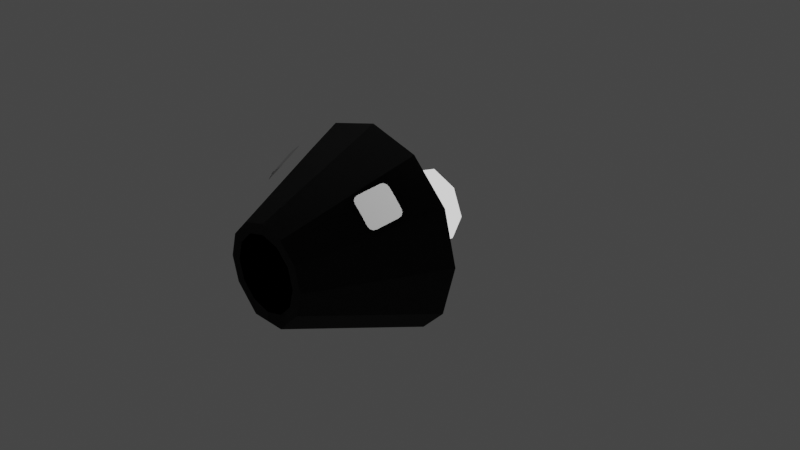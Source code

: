 # Source: command-25-iva-1.blend  (saved by Blender 3.1.7; exported with 4.5.12 LTS)
import bpy
from mathutils import Matrix  # noqa: F401  (used for matrix-valued properties, if any)

bpy.ops.wm.read_factory_settings(use_empty=True)
scene = bpy.context.scene
scene.name = 'Scene'

# ---- collections
col_collection = bpy.data.collections.new('Collection'); scene.collection.children.link(col_collection)

# ---- images (referenced by path relative to the original .blend; pixels are not part of the script)
import os
ASSET_DIR = os.environ.get("B2B_ASSET_DIR", "")  # directory of the original .blend (textures are referenced by path, not embedded)
HERE = os.path.dirname(os.path.abspath(__file__))  # packed textures are extracted next to this script under _unpacked/

def load_image(name, relpath, width, height, colorspace="sRGB"):
    """Load a texture the original file referenced (path relative to the .blend, or extracted next to this script)."""
    p = next((c for c in (os.path.join(HERE, relpath), os.path.join(ASSET_DIR, relpath)) if relpath and os.path.exists(c)), "")
    if p:
        img = bpy.data.images.load(p, check_existing=True)
        img.name = name
    else:  # same state as the original file: an image datablock whose file is absent (Cycles renders it pink)
        img = bpy.data.images.new(name, width, height)
        img.source = "FILE"
        img.filepath = "//" + (relpath or name)
    img.colorspace_settings.name = colorspace
    return img
img_command_25_iva_1 = load_image('command-25-iva-1', 'command-25-iva-1.dds', 1024, 1024, 'sRGB')
img_command_25_iva_1_n = load_image('command-25-iva-1-n', 'command-25-iva-1-n.dds', 1024, 1024, 'sRGB')

# ---- materials (node trees are filled in below, after node groups)
mat_command_25_iva_1 = bpy.data.materials.new('command-25-iva-1')
mat_command_25_iva_1.use_transparent_shadow = False
mat_material_001 = bpy.data.materials.new('Material.001')
mat_material_001.use_transparent_shadow = False
mat_ivadepth = bpy.data.materials.new('IVADepth')
mat_ivadepth.use_transparent_shadow = False

# ---- node groups
ng_color4 = bpy.data.node_groups.new('Color4', 'ShaderNodeTree')
_s = ng_color4.interface.new_socket(name='Color', in_out='OUTPUT', socket_type='NodeSocketColor')
_s = ng_color4.interface.new_socket(name='Alpha', in_out='OUTPUT', socket_type='NodeSocketFloat')
_s = ng_color4.interface.new_socket(name='Color', in_out='INPUT', socket_type='NodeSocketColor')
_s = ng_color4.interface.new_socket(name='Alpha', in_out='INPUT', socket_type='NodeSocketFloat')
_s.min_value = 1.0
_N = ng_color4.nodes; _L = ng_color4.links
n0 = _N.new('NodeGroupInput'); n0.name = 'Group Input'; n0.location = (-403, 18)
n1 = _N.new('NodeGroupOutput'); n1.name = 'Group Output'; n1.location = (154, 24)
_L.new(n0.outputs[1], n1.inputs[1])
_L.new(n0.outputs[0], n1.inputs[0])
n1.is_active_output = True
ng_maincolor = bpy.data.node_groups.new('MainColor', 'ShaderNodeTree')
_s = ng_maincolor.interface.new_socket(name='Color', in_out='OUTPUT', socket_type='NodeSocketColor')
_s = ng_maincolor.interface.new_socket(name='Alpha', in_out='OUTPUT', socket_type='NodeSocketFloat')
_s = ng_maincolor.interface.new_socket(name='VColor', in_out='INPUT', socket_type='NodeSocketColor')
_s = ng_maincolor.interface.new_socket(name='VAlpha', in_out='INPUT', socket_type='NodeSocketFloat')
_s.min_value = 1e+04
_s = ng_maincolor.interface.new_socket(name='CColor', in_out='INPUT', socket_type='NodeSocketColor')
_s = ng_maincolor.interface.new_socket(name='CAlpha', in_out='INPUT', socket_type='NodeSocketFloat')
_s.min_value = 1.0
_s = ng_maincolor.interface.new_socket(name='TColor', in_out='INPUT', socket_type='NodeSocketColor')
_s = ng_maincolor.interface.new_socket(name='TAlpha', in_out='INPUT', socket_type='NodeSocketFloat')
_s.min_value = 1.0
_N = ng_maincolor.nodes; _L = ng_maincolor.links
n0 = _N.new('NodeGroupInput'); n0.name = 'Group Input'; n0.location = (-284, 35)
n1 = _N.new('NodeGroupOutput'); n1.name = 'Group Output'; n1.location = (332, -19)
n2 = _N.new('ShaderNodeMix'); n2.name = 'VC*CC*TC'; n2.location = (127, -33)
n2.label = 'VC*CC*TC'
n2.hide = True
n2.data_type = 'RGBA'
n2.blend_type = 'MULTIPLY'
n2.inputs[0].default_value = 1.0
n3 = _N.new('ShaderNodeMix'); n3.name = 'VC*CC'; n3.location = (-44, 33)
n3.label = 'VC*CC'
n3.hide = True
n3.data_type = 'RGBA'
n3.blend_type = 'MULTIPLY'
n3.inputs[0].default_value = 1.0
n4 = _N.new('ShaderNodeMath'); n4.name = 'VA*CA'; n4.location = (-59, -19)
n4.label = 'VA*CA'
n4.hide = True
n4.operation = 'MULTIPLY'
n4.inputs[2].default_value = 0.0
n5 = _N.new('ShaderNodeMath'); n5.name = 'VA*CA*TA'; n5.location = (130, -79)
n5.label = 'VA*CA*TA'
n5.hide = True
n5.operation = 'MULTIPLY'
n5.inputs[2].default_value = 0.0
_L.new(n0.outputs[2], n3.inputs[7])
_L.new(n0.outputs[4], n2.inputs[7])
_L.new(n2.outputs[2], n1.inputs[0])
_L.new(n3.outputs[2], n2.inputs[6])
_L.new(n0.outputs[0], n3.inputs[6])
_L.new(n0.outputs[1], n4.inputs[0])
_L.new(n0.outputs[3], n4.inputs[1])
_L.new(n4.outputs[0], n5.inputs[0])
_L.new(n0.outputs[5], n5.inputs[1])
_L.new(n5.outputs[0], n1.inputs[1])
n1.is_active_output = True
ng_standardshader = bpy.data.node_groups.new('StandardShader', 'ShaderNodeTree')
_s = ng_standardshader.interface.new_socket(name='BSDF', in_out='OUTPUT', socket_type='NodeSocketShader')
_s = ng_standardshader.interface.new_socket(name='BaseColor', in_out='INPUT', socket_type='NodeSocketColor')
_s = ng_standardshader.interface.new_socket(name='Shininess', in_out='INPUT', socket_type='NodeSocketFloat')
_s.min_value = 1e+04
_s = ng_standardshader.interface.new_socket(name='Gloss', in_out='INPUT', socket_type='NodeSocketFloat')
_s.min_value = 1e+04
_s = ng_standardshader.interface.new_socket(name='Emission', in_out='INPUT', socket_type='NodeSocketColor')
_s = ng_standardshader.interface.new_socket(name='Emission Strength', in_out='INPUT', socket_type='NodeSocketFloat')
_s.min_value = 1e+06
_s = ng_standardshader.interface.new_socket(name='Alpha', in_out='INPUT', socket_type='NodeSocketFloat')
_s.min_value = 1.0
_s = ng_standardshader.interface.new_socket(name='NormalColor', in_out='INPUT', socket_type='NodeSocketColor')
_N = ng_standardshader.nodes; _L = ng_standardshader.links
n0 = _N.new('NodeGroupOutput'); n0.name = 'Group Output'; n0.location = (555, 248)
n1 = _N.new('NodeGroupInput'); n1.name = 'Group Input'; n1.location = (-444, 74)
n2 = _N.new('ShaderNodeNormalMap'); n2.name = 'Normal Map'; n2.location = (-96, -256)
n2.hide = True
n3 = _N.new('ShaderNodeMath'); n3.name = 'Roughness'; n3.location = (-4, -2)
n3.label = 'Roughness'
n3.hide = True
n3.operation = 'SQRT'
n3.inputs[2].default_value = 0.0
n4 = _N.new('ShaderNodeMath'); n4.name = 'SpecularConv'; n4.location = (-120, 39)
n4.label = 'SpecularConv'
n4.hide = True
n4.operation = 'SQRT'
n4.inputs[2].default_value = 0.0
n5 = _N.new('ShaderNodeMath'); n5.name = 'Gloss2Rough'; n5.location = (-176, -1)
n5.label = 'Gloss2Rough'
n5.hide = True
n5.operation = 'SUBTRACT'
n5.inputs[0].default_value = 1.0
n5.inputs[2].default_value = 0.0
n6 = _N.new('ShaderNodeBsdfPrincipled'); n6.name = 'Principled BSDF'; n6.location = (226, 256)
n6.distribution = 'GGX'
n6.subsurface_method = 'BURLEY'
n6.inputs[3].default_value = 1.45
_L.new(n6.outputs[0], n0.inputs[0])
_L.new(n4.outputs[0], n6.inputs[13])
_L.new(n1.outputs[3], n6.inputs[27])
_L.new(n3.outputs[0], n6.inputs[2])
_L.new(n1.outputs[0], n6.inputs[0])
_L.new(n1.outputs[1], n4.inputs[0])
_L.new(n1.outputs[6], n2.inputs[1])
_L.new(n5.outputs[0], n3.inputs[0])
_L.new(n1.outputs[2], n5.inputs[1])
_L.new(n2.outputs[0], n6.inputs[5])
_L.new(n1.outputs[5], n6.inputs[4])
_L.new(n1.outputs[4], n6.inputs[28])
n0.is_active_output = True
ng_dxtnormal = bpy.data.node_groups.new('dxtNormal', 'ShaderNodeTree')
_s = ng_dxtnormal.interface.new_socket(name='Color', in_out='OUTPUT', socket_type='NodeSocketColor')
_s = ng_dxtnormal.interface.new_socket(name='RGB', in_out='INPUT', socket_type='NodeSocketColor')
_s = ng_dxtnormal.interface.new_socket(name='Alpha', in_out='INPUT', socket_type='NodeSocketFloat')
_s.min_value = 1e+04
_N = ng_dxtnormal.nodes; _L = ng_dxtnormal.links
n0 = _N.new('NodeReroute'); n0.name = 'Reroute'; n0.location = (396, 44)
n0.width = 100
n0.socket_idname = 'NodeSocketFloat'
n1 = _N.new('NodeReroute'); n1.name = 'Reroute.002'; n1.location = (378, 56)
n1.width = 100
n1.socket_idname = 'NodeSocketFloat'
n2 = _N.new('NodeReroute'); n2.name = 'Reroute.001'; n2.location = (376, 13)
n2.width = 100
n2.socket_idname = 'NodeSocketFloat'
n3 = _N.new('NodeGroupInput'); n3.name = 'dxtNormalInput'; n3.location = (36, 79)
n3.label = 'dxtNormalInput'
n4 = _N.new('NodeGroupOutput'); n4.name = 'dxtNormalOutput'; n4.location = (1779, 73)
n4.label = 'dxtNormalOutput'
n5 = _N.new('ShaderNodeSeparateColor'); n5.name = 'dxtNormal.separateRGB'; n5.location = (215, 54)
n5.label = 'separateRGB'
n5.width = 125
n5.hide = True
n6 = _N.new('ShaderNodeVectorMath'); n6.name = 'mul2'; n6.location = (611, 34)
n6.label = '*2'
n6.hide = True
n6.operation = 'SCALE'
n6.inputs[3].default_value = 2.0
n7 = _N.new('ShaderNodeCombineXYZ'); n7.name = 'Combine XYZ'; n7.location = (446, 34)
n7.hide = True
n8 = _N.new('ShaderNodeVectorMath'); n8.name = 'xy_dot_xy'; n8.location = (941, 34)
n8.label = 'xy . xy'
n8.hide = True
n8.operation = 'DOT_PRODUCT'
n9 = _N.new('ShaderNodeMath'); n9.name = 'subXY'; n9.location = (1106, 34)
n9.label = 'Z^2'
n9.hide = True
n9.operation = 'SUBTRACT'
n9.use_clamp = True
n9.inputs[0].default_value = 1.0
n9.inputs[2].default_value = 0.0
n10 = _N.new('ShaderNodeMath'); n10.name = 'sqrtZ2'; n10.location = (1271, 34)
n10.label = 'Z = sqrt(1-X^2-Y^2)'
n10.hide = True
n10.operation = 'SQRT'
n10.inputs[2].default_value = 0.0
n11 = _N.new('ShaderNodeCombineColor'); n11.name = 'Combine RGB'; n11.location = (1593, 53)
n11.hide = True
n12 = _N.new('ShaderNodeMath'); n12.name = 'zToBlue'; n12.location = (1436, 34)
n12.label = 'Z to Blue'
n12.hide = True
n12.operation = 'MULTIPLY_ADD'
n13 = _N.new('ShaderNodeVectorMath'); n13.name = 'sub1'; n13.location = (776, 34)
n13.label = '-1'
n13.hide = True
n13.operation = 'SUBTRACT'
n13.inputs[1].default_value = (1.0, 1.0, 0.0)
_L.new(n3.outputs[0], n5.inputs[0])
_L.new(n5.outputs[1], n0.inputs[0])
_L.new(n3.outputs[1], n2.inputs[0])
_L.new(n2.outputs[0], n1.inputs[0])
_L.new(n1.outputs[0], n11.inputs[0])
_L.new(n11.outputs[0], n4.inputs[0])
_L.new(n7.outputs[0], n6.inputs[0])
_L.new(n6.outputs[0], n13.inputs[0])
_L.new(n9.outputs[0], n10.inputs[0])
_L.new(n10.outputs[0], n12.inputs[0])
_L.new(n12.outputs[0], n11.inputs[2])
_L.new(n0.outputs[0], n7.inputs[1])
_L.new(n2.outputs[0], n7.inputs[0])
_L.new(n0.outputs[0], n11.inputs[1])
_L.new(n13.outputs[0], n8.inputs[0])
_L.new(n13.outputs[0], n8.inputs[1])
_L.new(n8.outputs[1], n9.inputs[1])
n4.is_active_output = True

# ---- material node trees
mat_command_25_iva_1.use_nodes = True; mat_command_25_iva_1.node_tree.nodes.clear()
_N = mat_command_25_iva_1.node_tree.nodes; _L = mat_command_25_iva_1.node_tree.links
n0 = _N.new('ShaderNodeVertexColor'); n0.name = 'Vertex Color'; n0.location = (-88, -138)
n0.hide = True
n1 = _N.new('ShaderNodeTexImage'); n1.name = '_MainTex'; n1.location = (-200, -238)
n1.label = '_MainTex'
n1.hide = True
n1.image = img_command_25_iva_1
n2 = _N.new('ShaderNodeTexImage'); n2.name = '_BumpMap'; n2.location = (-188, -311)
n2.label = '_BumpMap'
n2.hide = True
n2.image = img_command_25_iva_1_n
n3 = _N.new('ShaderNodeUVMap'); n3.name = 'UV Map'; n3.location = (-398, -256)
n4 = _N.new('ShaderNodeOutputMaterial'); n4.name = 'Material Output'; n4.location = (730, -26)
n5 = _N.new('ShaderNodeGroup'); n5.name = '_Color'; n5.location = (-87, -190)
n5.label = '_Color'
n5.hide = True
n5.node_tree = ng_color4
n5.inputs[0].default_value = (1.0, 1.0, 1.0, 1.0)
n5.inputs[1].default_value = 1.0
n6 = _N.new('ShaderNodeGroup'); n6.name = 'MainColor'; n6.location = (104, -41)
n6.node_tree = ng_maincolor
n7 = _N.new('ShaderNodeGroup'); n7.name = 'StandardShader'; n7.location = (489, -47)
n7.node_tree = ng_standardshader
n7.inputs[3].default_value = (0.0, 0.0, 0.0, 1.0)
n7.inputs[4].default_value = 1.0
n8 = _N.new('ShaderNodeValue'); n8.name = '_Shininess'; n8.location = (289, -30)
n8.label = '_Shininess'
n8.hide = True
n8.outputs[0].default_value = 0.3
n9 = _N.new('ShaderNodeGroup'); n9.name = 'dxtNormal'; n9.location = (104, -318)
n9.hide = True
n9.node_tree = ng_dxtnormal
n10 = _N.new('ShaderNodeValue'); n10.name = '_Opacity'; n10.location = (277, -211)
n10.label = '_Opacity'
n10.hide = True
n10.outputs[0].default_value = 1.0
_L.new(n2.outputs[0], n9.inputs[0])
_L.new(n2.outputs[1], n9.inputs[1])
_L.new(n5.outputs[0], n6.inputs[2])
_L.new(n5.outputs[1], n6.inputs[3])
_L.new(n6.outputs[0], n7.inputs[0])
_L.new(n6.outputs[1], n7.inputs[2])
_L.new(n3.outputs[0], n1.inputs[0])
_L.new(n1.outputs[0], n6.inputs[4])
_L.new(n1.outputs[1], n6.inputs[5])
_L.new(n7.outputs[0], n4.inputs[0])
_L.new(n3.outputs[0], n2.inputs[0])
_L.new(n0.outputs[0], n6.inputs[0])
_L.new(n0.outputs[1], n6.inputs[1])
_L.new(n8.outputs[0], n7.inputs[1])
_L.new(n9.outputs[0], n7.inputs[6])
_L.new(n10.outputs[0], n7.inputs[5])
n4.is_active_output = True
mat_material_001.use_nodes = True; mat_material_001.node_tree.nodes.clear()
_N = mat_material_001.node_tree.nodes; _L = mat_material_001.node_tree.links
n0 = _N.new('ShaderNodeOutputMaterial'); n0.name = 'Material Output'; n0.location = (300, 300)
n1 = _N.new('ShaderNodeMixShader'); n1.name = 'Mix Shader'; n1.location = (19, 220)
n2 = _N.new('ShaderNodeLightPath'); n2.name = 'Light Path'; n2.location = (-232, 180)
n2.hide = True
n3 = _N.new('ShaderNodeEmission'); n3.name = 'Emission'; n3.location = (-210, 127)
n3.hide = True
n4 = _N.new('ShaderNodeGroup'); n4.name = '_Color'; n4.location = (-420, 126)
n4.label = '_Color'
n4.hide = True
n4.node_tree = ng_color4
n4.inputs[0].default_value = (1.0, 1.0, 1.0, 1.0)
n4.inputs[1].default_value = 1.0
_L.new(n1.outputs[0], n0.inputs[0])
_L.new(n2.outputs[0], n1.inputs[0])
_L.new(n3.outputs[0], n1.inputs[2])
_L.new(n4.outputs[0], n3.inputs[0])
_L.new(n4.outputs[1], n3.inputs[1])
n0.is_active_output = True

# ---- world
world_world = bpy.data.worlds.new('World'); scene.world = world_world
world_world.use_nodes = True; world_world.node_tree.nodes.clear()
_N = world_world.node_tree.nodes; _L = world_world.node_tree.links
n0 = _N.new('ShaderNodeOutputWorld'); n0.name = 'World Output'; n0.location = (300, 300)
n1 = _N.new('ShaderNodeBackground'); n1.name = 'Background'; n1.location = (10, 300)
n1.inputs[0].default_value = (0.05088, 0.05088, 0.05088, 1.0)
_L.new(n1.outputs[0], n0.inputs[0])
n0.is_active_output = True
world_world.color = (0.05088, 0.05088, 0.05088)
world_world.use_sun_shadow = False
world_world.sun_shadow_jitter_overblur = 0.0

# ---- cameras
cam_camera = bpy.data.cameras.new('Camera')
cam_camera.clip_end = 100.0
cam_camera.ortho_scale = 7.314

# ---- lights
light_light = bpy.data.lights.new('Light', 'POINT')
light_light.transmission_factor = 0.0
light_light.energy = 1000.0
light_light.shadow_soft_size = 0.1
light_light.shadow_maximum_resolution = 0.006
light_light.use_absolute_resolution = True

# ---- meshes
me_cylinder = bpy.data.meshes.new('Cylinder')
me_cylinder.from_pydata([(-2.404e-08, -0.3355, 0.5292), (-5.863e-09, -1.69, 0.4019), (0.2646, -0.3355, 0.4583), (0.201, -1.69, 0.3481), (0.4583, -0.3355, 0.2646), (0.3481, -1.69, 0.201), (0.5292, -0.3355, 1.73e-08), (0.4019, -1.69, -9.629e-08), (0.4583, -0.3355, -0.2646), (0.3481, -1.69, -0.201), (0.2646, -0.3355, -0.4583), (0.201, -1.69, -0.3481), (-4.909e-08, -0.3355, -0.5292), (-4.897e-08, -1.69, -0.4019), (-0.2646, -0.3355, -0.4583), (-0.201, -1.69, -0.3481), (-0.4583, -0.3355, -0.2646), (-0.3481, -1.69, -0.201), (-0.5292, -0.3355, 1.325e-07), (-0.4019, -1.69, -5.226e-08), (-0.4583, -0.3355, 0.2646), (-0.3481, -1.69, 0.201), (-0.2646, -0.3355, 0.4583), (-0.201, -1.69, 0.3481), (3.243e-09, -0.3355, 1.119), (0.5594, -0.3355, 0.9688), (0.9688, -0.3355, 0.5594), (1.119, -0.3355, -8.844e-10), (0.9688, -0.3355, -0.5594), (0.4045, -0.3355, -0.5065), (-9.456e-08, -0.3355, -0.5065), (-0.4045, -0.3355, -0.5065), (-0.9688, -0.3355, -0.5594), (-1.119, -0.3355, 1.325e-07), (-0.9688, -0.3355, 0.5594), (-0.5594, -0.3355, 0.9688), (-2.902e-08, -0.1229, 0.4216), (0.2108, -0.1229, 0.3651), (0.3651, -0.1229, 0.2108), (0.4216, -0.1229, 1.398e-08), (0.3651, -0.1229, -0.2108), (0.2108, -0.1229, -0.3651), (-3.913e-08, -0.1229, -0.4216), (-0.2108, -0.1229, -0.3651), (-0.3651, -0.1229, -0.2108), (-0.4216, -0.1229, 1.375e-07), (-0.3651, -0.1229, 0.2108), (-0.2108, -0.1229, 0.3651), (-2.404e-08, -0.1229, 0.5292), (0.2646, -0.1229, 0.4583), (0.4583, -0.1229, 0.2646), (0.5292, -0.1229, 1.73e-08), (0.4583, -0.1229, -0.2646), (0.2646, -0.1229, -0.4583), (-4.909e-08, -0.1229, -0.5292), (-0.2646, -0.1229, -0.4583), (-0.4583, -0.1229, -0.2646), (-0.5292, -0.1229, 1.325e-07), (-0.4583, -0.1229, 0.2646), (-0.2646, -0.1229, 0.4583), (0.2563, -1.69, 0.4439), (-9.278e-09, -1.69, 0.5126), (0.4439, -1.69, 0.2563), (0.5126, -1.69, -1.1e-07), (0.4439, -1.69, -0.2563), (0.1937, -1.69, -0.5065), (-5.409e-08, -1.69, -0.5065), (-0.1937, -1.69, -0.5065), (-0.4439, -1.69, -0.2563), (-0.5126, -1.69, -4.884e-08), (-0.4439, -1.69, 0.2563), (-0.2563, -1.69, 0.4439), (-0.7068, -0.3355, -0.8214), (-0.3501, -1.69, -0.3501), (0.7068, -0.3355, -0.8214), (0.3501, -1.69, -0.3501), (-0.6496, -1.197, 0.002726), (-0.2457, -1.278, 0.002726), (-0.2129, -1.197, 0.1251), (-0.2457, -1.197, 0.002726), (-0.2129, -1.278, 0.1251), (-0.1233, -1.197, 0.2147), (-0.1233, -1.278, 0.2147), (-0.0009336, -1.278, 0.2475), (-0.3253, -1.197, 0.5645), (-0.0009336, -1.197, 0.2475), (-0.5627, -1.197, 0.3271), (-0.3253, -1.278, 0.5645), (-0.0009336, -1.197, 0.6514), (0.3234, -1.278, 0.5645), (0.5608, -1.278, 0.3271), (0.1214, -1.197, 0.2147), (0.1214, -1.278, 0.2147), (0.211, -1.278, 0.1251), (0.3234, -1.197, 0.5645), (0.5608, -1.197, 0.3271), (0.211, -1.197, 0.1251), (0.2438, -1.197, 0.002726), (-0.5627, -1.278, 0.3271), (-0.6496, -1.278, 0.002726), (-0.0009336, -1.278, 0.6514), (0.2438, -1.278, 0.002726), (0.6477, -1.197, 0.002726), (0.6477, -1.278, 0.002726)], [], [(24, 25, 60, 61), (25, 26, 62, 60), (26, 27, 63, 62), (27, 28, 64, 63), (74, 29, 65), (29, 30, 66, 65), (30, 31, 67, 66), (72, 32, 68, 73), (32, 33, 69, 68), (33, 34, 70, 69), (34, 35, 71, 70), (35, 24, 61, 71), (8, 52, 53, 10), (2, 25, 24, 0), (4, 26, 25, 2), (6, 27, 26, 4), (8, 28, 27, 6), (10, 29, 74, 28, 8), (12, 30, 29, 10), (14, 31, 30, 12), (16, 32, 72, 31, 14), (18, 33, 32, 16), (20, 34, 33, 18), (22, 35, 34, 20), (0, 24, 35, 22), (22, 59, 48, 0), (2, 49, 50, 4), (16, 56, 57, 18), (10, 53, 54, 12), (4, 50, 51, 6), (18, 57, 58, 20), (12, 54, 55, 14), (6, 51, 52, 8), (20, 58, 59, 22), (0, 48, 49, 2), (14, 55, 56, 16), (36, 37, 49, 48), (37, 38, 50, 49), (38, 39, 51, 50), (39, 40, 52, 51), (40, 41, 53, 52), (41, 42, 54, 53), (42, 43, 55, 54), (43, 44, 56, 55), (44, 45, 57, 56), (45, 46, 58, 57), (46, 47, 59, 58), (47, 36, 48, 59), (3, 1, 61, 60), (5, 3, 60, 62), (7, 5, 62, 63), (9, 7, 63, 64), (11, 9, 64, 75, 65), (13, 11, 65, 66), (15, 13, 66, 67), (17, 15, 67, 73, 68), (19, 17, 68, 69), (21, 19, 69, 70), (23, 21, 70, 71), (1, 23, 71, 61), (72, 73, 67), (28, 74, 75, 64), (75, 74, 65), (31, 72, 67), (99, 98, 76), (86, 76, 98), (79, 78, 77), (80, 77, 78), (78, 81, 80), (82, 80, 81), (81, 85, 82), (83, 82, 85), (76, 86, 79), (78, 79, 86), (86, 84, 78), (81, 78, 84), (84, 88, 81), (85, 81, 88), (98, 87, 86), (84, 86, 87), (87, 100, 84), (88, 84, 100), (100, 89, 88), (94, 88, 89), (89, 90, 94), (95, 94, 90), (90, 103, 95), (102, 95, 103), (85, 91, 83), (92, 83, 91), (91, 96, 92), (93, 92, 96), (96, 97, 93), (101, 93, 97), (88, 94, 85), (91, 85, 94), (94, 95, 91), (96, 91, 95), (95, 102, 96), (97, 96, 102), (77, 80, 98, 99), (80, 82, 87, 98), (83, 100, 87, 82), (83, 92, 89, 100), (90, 89, 92, 93), (103, 90, 93, 101), (79, 77, 99, 76), (103, 101, 97, 102)])
_uv = me_cylinder.uv_layers.new(name='UVMap')
_uv.uv.foreach_set('vector', [1.0, 0.5, 0.9167, 0.5, 0.9167, 1.0, 1.0, 1.0, 0.9167, 0.5, 0.8333, 0.5, 0.8333, 1.0, 0.9167, 1.0, 0.8333, 0.5, 0.75, 0.5, 0.75, 1.0, 0.8333, 1.0, 0.75, 0.5, 0.6667, 0.5, 0.6667, 1.0, 0.75, 1.0, 0.6238, 0.5027, 0.5833, 0.5, 0.5833, 1.0, 0.5833, 0.5, 0.5, 0.5, 0.5, 1.0, 0.5833, 1.0, 0.5, 0.5, 0.4167, 0.5, 0.4167, 1.0, 0.5, 1.0, 0.3762, 0.5027, 0.3333, 0.5, 0.3333, 1.0, 0.375, 1.0, 0.3333, 0.5, 0.25, 0.5, 0.25, 1.0, 0.3333, 1.0, 0.25, 0.5, 0.1667, 0.5, 0.1667, 1.0, 0.25, 1.0, 0.1667, 0.5, 0.08333, 0.5, 0.08333, 1.0, 0.1667, 1.0, 0.08333, 0.5, 7.451e-08, 0.5, 7.451e-08, 1.0, 0.08333, 1.0, 0.8483, 0.1932, 0.8483, 0.1932, 0.8068, 0.1517, 0.8068, 0.1517, 0.8068, 0.3483, 0.87, 0.4578, 0.75, 0.49, 0.75, 0.3635, 0.8483, 0.3068, 0.9578, 0.37, 0.87, 0.4578, 0.8068, 0.3483, 0.8635, 0.25, 0.99, 0.25, 0.9578, 0.37, 0.8483, 0.3068, 0.8483, 0.1932, 0.9578, 0.13, 0.99, 0.25, 0.8635, 0.25, 0.8068, 0.1517, 0.87, 0.04215, 0.909, 0.05189, 0.9578, 0.13, 0.8483, 0.1932, 0.75, 0.1365, 0.75, 0.01, 0.87, 0.04215, 0.8068, 0.1517, 0.6932, 0.1517, 0.63, 0.04215, 0.75, 0.01, 0.75, 0.1365, 0.6517, 0.1932, 0.5422, 0.13, 0.591, 0.05189, 0.63, 0.04215, 0.6932, 0.1517, 0.6365, 0.25, 0.51, 0.25, 0.5422, 0.13, 0.6517, 0.1932, 0.6517, 0.3068, 0.5422, 0.37, 0.51, 0.25, 0.6365, 0.25, 0.6932, 0.3483, 0.63, 0.4578, 0.5422, 0.37, 0.6517, 0.3068, 0.75, 0.3635, 0.75, 0.49, 0.63, 0.4578, 0.6932, 0.3483, 0.6932, 0.3483, 0.6932, 0.3483, 0.75, 0.3635, 0.75, 0.3635, 0.8068, 0.3483, 0.8068, 0.3483, 0.8483, 0.3068, 0.8483, 0.3068, 0.6517, 0.1932, 0.6517, 0.1932, 0.6365, 0.25, 0.6365, 0.25, 0.8068, 0.1517, 0.8068, 0.1517, 0.75, 0.1365, 0.75, 0.1365, 0.8483, 0.3068, 0.8483, 0.3068, 0.8635, 0.25, 0.8635, 0.25, 0.6365, 0.25, 0.6365, 0.25, 0.6517, 0.3068, 0.6517, 0.3068, 0.75, 0.1365, 0.75, 0.1365, 0.6932, 0.1517, 0.6932, 0.1517, 0.8635, 0.25, 0.8635, 0.25, 0.8483, 0.1932, 0.8483, 0.1932, 0.6517, 0.3068, 0.6517, 0.3068, 0.6932, 0.3483, 0.6932, 0.3483, 0.75, 0.3635, 0.75, 0.3635, 0.8068, 0.3483, 0.8068, 0.3483, 0.6932, 0.1517, 0.6932, 0.1517, 0.6517, 0.1932, 0.6517, 0.1932, 0.75, 0.3405, 0.7952, 0.3283, 0.8068, 0.3483, 0.75, 0.3635, 0.7952, 0.3283, 0.8283, 0.2952, 0.8483, 0.3068, 0.8068, 0.3483, 0.8283, 0.2952, 0.8405, 0.25, 0.8635, 0.25, 0.8483, 0.3068, 0.8405, 0.25, 0.8283, 0.2048, 0.8483, 0.1932, 0.8635, 0.25, 0.8283, 0.2048, 0.7952, 0.1717, 0.8068, 0.1517, 0.8483, 0.1932, 0.7952, 0.1717, 0.75, 0.1595, 0.75, 0.1365, 0.8068, 0.1517, 0.75, 0.1595, 0.7048, 0.1717, 0.6932, 0.1517, 0.75, 0.1365, 0.7048, 0.1717, 0.6717, 0.2048, 0.6517, 0.1932, 0.6932, 0.1517, 0.6717, 0.2048, 0.6595, 0.25, 0.6365, 0.25, 0.6517, 0.1932, 0.6595, 0.25, 0.6717, 0.2952, 0.6517, 0.3068, 0.6365, 0.25, 0.6717, 0.2952, 0.7048, 0.3283, 0.6932, 0.3483, 0.6517, 0.3068, 0.7048, 0.3283, 0.75, 0.3405, 0.75, 0.3635, 0.6932, 0.3483, 0.3441, 0.413, 0.25, 0.4382, 0.25, 0.49, 0.37, 0.4578, 0.413, 0.3441, 0.3441, 0.413, 0.37, 0.4578, 0.4578, 0.37, 0.4382, 0.25, 0.413, 0.3441, 0.4578, 0.37, 0.49, 0.25, 0.413, 0.1559, 0.4382, 0.25, 0.49, 0.25, 0.4578, 0.13, 0.3441, 0.08704, 0.413, 0.1559, 0.4578, 0.13, 0.4139, 0.08608, 0.37, 0.04215, 0.25, 0.06183, 0.3441, 0.08704, 0.37, 0.04215, 0.25, 0.01, 0.1559, 0.08704, 0.25, 0.06183, 0.25, 0.01, 0.13, 0.04215, 0.08704, 0.1559, 0.1559, 0.08704, 0.13, 0.04215, 0.08608, 0.08608, 0.04215, 0.13, 0.06183, 0.25, 0.08704, 0.1559, 0.04215, 0.13, 0.01, 0.25, 0.08704, 0.3441, 0.06183, 0.25, 0.01, 0.25, 0.04215, 0.37, 0.1559, 0.413, 0.08704, 0.3441, 0.04215, 0.37, 0.13, 0.4578, 0.25, 0.4382, 0.1559, 0.413, 0.13, 0.4578, 0.25, 0.49, 0.3762, 0.5027, 0.375, 1.0, 0.4167, 1.0, 0.6667, 0.5, 0.6238, 0.5027, 0.625, 1.0, 0.6667, 1.0, 0.625, 1.0, 0.6238, 0.5027, 0.5833, 1.0, 0.4167, 0.5, 0.3762, 0.5027, 0.4167, 1.0, 0.6411, 0.05602, 0.5797, 0.05602, 0.6411, 0.04112, 0.5797, 0.04112, 0.6411, 0.04112, 0.5797, 0.05602, 0.6623, 0.4434, 0.6381, 0.4437, 0.6625, 0.459, 0.6383, 0.4593, 0.6625, 0.459, 0.6381, 0.4437, 0.6381, 0.4437, 0.6139, 0.4441, 0.6383, 0.4593, 0.6141, 0.4597, 0.6383, 0.4593, 0.6139, 0.4441, 0.6139, 0.4441, 0.5897, 0.4444, 0.6141, 0.4597, 0.5899, 0.46, 0.6141, 0.4597, 0.5897, 0.4444, 0.006618, 0.2964, 0.04516, 0.1525, 0.1858, 0.2964, 0.2003, 0.2421, 0.1858, 0.2964, 0.04516, 0.1525, 0.04516, 0.1525, 0.1505, 0.04721, 0.2003, 0.2421, 0.2401, 0.2024, 0.2003, 0.2421, 0.1505, 0.04721, 0.1505, 0.04721, 0.2943, 0.008665, 0.2401, 0.2024, 0.2943, 0.1878, 0.2401, 0.2024, 0.2943, 0.008665, 0.5797, 0.05602, 0.5184, 0.05602, 0.5797, 0.04112, 0.5184, 0.04112, 0.5797, 0.04112, 0.5184, 0.05602, 0.5184, 0.05602, 0.4571, 0.05602, 0.5184, 0.04112, 0.4571, 0.04112, 0.5184, 0.04112, 0.4571, 0.05602, 0.4568, 0.05566, 0.5181, 0.05566, 0.4568, 0.04077, 0.5181, 0.04077, 0.4568, 0.04077, 0.5181, 0.05566, 0.5181, 0.05566, 0.5794, 0.05566, 0.5181, 0.04077, 0.5794, 0.04077, 0.5181, 0.04077, 0.5794, 0.05566, 0.5794, 0.05566, 0.6407, 0.05566, 0.5794, 0.04077, 0.6407, 0.04077, 0.5794, 0.04077, 0.6407, 0.05566, 0.5905, 0.4434, 0.6146, 0.4433, 0.5905, 0.459, 0.6147, 0.4589, 0.5905, 0.459, 0.6146, 0.4433, 0.6146, 0.4433, 0.6388, 0.4432, 0.6147, 0.4589, 0.6389, 0.4588, 0.6147, 0.4589, 0.6388, 0.4432, 0.6388, 0.4432, 0.663, 0.4431, 0.6389, 0.4588, 0.6631, 0.4587, 0.6389, 0.4588, 0.663, 0.4431, 0.294, 0.008665, 0.1502, 0.04721, 0.294, 0.1878, 0.2398, 0.2024, 0.294, 0.1878, 0.1502, 0.04721, 0.1502, 0.04721, 0.04487, 0.1525, 0.2398, 0.2024, 0.2, 0.2421, 0.2398, 0.2024, 0.04487, 0.1525, 0.04487, 0.1525, 0.006328, 0.2964, 0.2, 0.2421, 0.1855, 0.2964, 0.2, 0.2421, 0.006328, 0.2964, 0.6625, 0.459, 0.6383, 0.4593, 0.5797, 0.05602, 0.6411, 0.05602, 0.6383, 0.4593, 0.6141, 0.4597, 0.5184, 0.05602, 0.5797, 0.05602, 0.5899, 0.46, 0.4571, 0.05602, 0.5184, 0.05602, 0.6141, 0.4597, 0.5899, 0.46, 0.6147, 0.4589, 0.5181, 0.05566, 0.4571, 0.05602, 0.5794, 0.05566, 0.5181, 0.05566, 0.6147, 0.4589, 0.6389, 0.4588, 0.6407, 0.05566, 0.5794, 0.05566, 0.6389, 0.4588, 0.6631, 0.4587, 0.1858, 0.2964, 0.6625, 0.459, 0.6411, 0.05602, 0.006618, 0.2964, 0.6407, 0.05566, 0.6631, 0.4587, 0.663, 0.4431, 0.006328, 0.2964])
me_cylinder.materials.append(mat_command_25_iva_1)
me_cylinder.use_remesh_fix_poles = True
me_cylinder.use_remesh_preserve_attributes = False
me_cylinder.update()
me_cylinder.normals_split_custom_set([tuple(v) for v in zip(*[iter([-0.2376, 0.3967, -0.8867, -0.2376, 0.3967, -0.8867, -0.2376, 0.3967, -0.8867, -0.2376, 0.3967, -0.8867, -0.6491, 0.3967, -0.6491, -0.6491, 0.3967, -0.6491, -0.6491, 0.3967, -0.6491, -0.6491, 0.3967, -0.6491, -0.8867, 0.3967, -0.2376, -0.8867, 0.3967, -0.2376, -0.8867, 0.3967, -0.2376, -0.8867, 0.3967, -0.2376, -0.8867, 0.3967, 0.2376, -0.8867, 0.3967, 0.2376, -0.8867, 0.3967, 0.2376, -0.8867, 0.3967, 0.2376, 0.717, -0.1116, 0.6881, 0.717, -0.1116, 0.6881, 0.717, -0.1116, 0.6881, 0.0, 0.0, 1.0, 0.0, 0.0, 1.0, 0.0, 0.0, 1.0, 0.0, 0.0, 1.0, 0.0, 0.0, 1.0, 0.0, 0.0, 1.0, 0.0, 0.0, 1.0, 0.0, 0.0, 1.0, 0.6491, 0.3967, 0.6491, 0.6491, 0.3967, 0.6491, 0.6491, 0.3967, 0.6491, 0.6491, 0.3967, 0.6491, 0.8867, 0.3967, 0.2376, 0.8867, 0.3967, 0.2376, 0.8867, 0.3967, 0.2376, 0.8867, 0.3967, 0.2376, 0.8867, 0.3967, -0.2376, 0.8867, 0.3967, -0.2376, 0.8867, 0.3967, -0.2376, 0.8867, 0.3967, -0.2376, 0.6491, 0.3967, -0.6491, 0.6491, 0.3967, -0.6491, 0.6491, 0.3967, -0.6491, 0.6491, 0.3967, -0.6491, 0.2376, 0.3967, -0.8867, 0.2376, 0.3967, -0.8867, 0.2376, 0.3967, -0.8867, 0.2376, 0.3967, -0.8867, -0.7071, 0.0, 0.7071, -0.7071, 0.0, 0.7071, -0.7071, 0.0, 0.7071, -0.7071, 0.0, 0.7071, -1.355e-08, -1.0, -3.769e-08, -1.355e-08, -1.0, -3.769e-08, -1.355e-08, -1.0, -3.769e-08, -1.355e-08, -1.0, -3.769e-08, 1.606e-07, -1.0, -1.841e-07, 1.606e-07, -1.0, -1.841e-07, 1.606e-07, -1.0, -1.841e-07, 1.606e-07, -1.0, -1.841e-07, -1.229e-07, -1.0, 2.454e-07, -1.229e-07, -1.0, 2.454e-07, -1.229e-07, -1.0, 2.454e-07, -1.229e-07, -1.0, 2.454e-07, -1.624e-08, -1.0, 0.0, -1.624e-08, -1.0, 0.0, -1.624e-08, -1.0, 0.0, -1.624e-08, -1.0, 0.0, -2.23e-07, -1.0, -1.766e-07, -2.23e-07, -1.0, -1.766e-07, -2.23e-07, -1.0, -1.766e-07, -2.23e-07, -1.0, -1.766e-07, -2.23e-07, -1.0, -1.766e-07, 1.067e-07, -1.0, 0.0, 1.067e-07, -1.0, 0.0, 1.067e-07, -1.0, 0.0, 1.067e-07, -1.0, 0.0, -1.571e-07, -1.0, -2.163e-06, -1.571e-07, -1.0, -2.163e-06, -1.571e-07, -1.0, -2.163e-06, -1.571e-07, -1.0, -2.163e-06, -1.243e-08, -1.0, -4.415e-08, -1.243e-08, -1.0, -4.415e-08, -1.243e-08, -1.0, -4.415e-08, -1.243e-08, -1.0, -4.415e-08, -1.243e-08, -1.0, -4.415e-08, -5.056e-08, -1.0, -6.136e-08, -5.056e-08, -1.0, -6.136e-08, -5.056e-08, -1.0, -6.136e-08, -5.056e-08, -1.0, -6.136e-08, -1.624e-08, -1.0, 6.136e-08, -1.624e-08, -1.0, 6.136e-08, -1.624e-08, -1.0, 6.136e-08, -1.624e-08, -1.0, 6.136e-08, -1.976e-07, -1.0, -2.454e-07, -1.976e-07, -1.0, -2.454e-07, -1.976e-07, -1.0, -2.454e-07, -1.976e-07, -1.0, -2.454e-07, 4.052e-08, -1.0, -3.068e-08, 4.052e-08, -1.0, -3.068e-08, 4.052e-08, -1.0, -3.068e-08, 4.052e-08, -1.0, -3.068e-08, 0.2588, 0.0, -0.9659, 0.2588, 0.0, -0.9659, 0.2588, 0.0, -0.9659, 0.2588, 0.0, -0.9659, -0.7071, 0.0, -0.7071, -0.7071, 0.0, -0.7071, -0.7071, 0.0, -0.7071, -0.7071, 0.0, -0.7071, 0.9659, 0.0, 0.2588, 0.9659, 0.0, 0.2588, 0.9659, 0.0, 0.2588, 0.9659, 0.0, 0.2588, -0.2588, 0.0, 0.9659, -0.2588, 0.0, 0.9659, -0.2588, 0.0, 0.9659, -0.2588, 0.0, 0.9659, -0.9659, 0.0, -0.2588, -0.9659, 0.0, -0.2588, -0.9659, 0.0, -0.2588, -0.9659, 0.0, -0.2588, 0.9659, 0.0, -0.2588, 0.9659, 0.0, -0.2588, 0.9659, 0.0, -0.2588, 0.9659, 0.0, -0.2588, 0.2588, 0.0, 0.9659, 0.2588, 0.0, 0.9659, 0.2588, 0.0, 0.9659, 0.2588, 0.0, 0.9659, -0.9659, 0.0, 0.2588, -0.9659, 0.0, 0.2588, -0.9659, 0.0, 0.2588, -0.9659, 0.0, 0.2588, 0.7071, 0.0, -0.7071, 0.7071, 0.0, -0.7071, 0.7071, 0.0, -0.7071, 0.7071, 0.0, -0.7071, -0.2588, 0.0, -0.9659, -0.2588, 0.0, -0.9659, -0.2588, 0.0, -0.9659, -0.2588, 0.0, -0.9659, 0.7071, 0.0, 0.7071, 0.7071, 0.0, 0.7071, 0.7071, 0.0, 0.7071, 0.7071, 0.0, 0.7071, -1.856e-08, -1.0, 0.0, -1.856e-08, -1.0, 0.0, -1.856e-08, -1.0, 0.0, -1.856e-08, -1.0, 0.0, 2.918e-07, -1.0, -3.642e-07, 2.918e-07, -1.0, -3.642e-07, 2.918e-07, -1.0, -3.642e-07, 2.918e-07, -1.0, -3.642e-07, -1.639e-07, -1.0, 4.37e-07, -1.639e-07, -1.0, 4.37e-07, -1.639e-07, -1.0, 4.37e-07, -1.639e-07, -1.0, 4.37e-07, 3.134e-08, -1.0, 1.457e-07, 3.134e-08, -1.0, 1.457e-07, 3.134e-08, -1.0, 1.457e-07, 3.134e-08, -1.0, 1.457e-07, -3.425e-07, -1.0, -2.914e-07, -3.425e-07, -1.0, -2.914e-07, -3.425e-07, -1.0, -2.914e-07, -3.425e-07, -1.0, -2.914e-07, 1.409e-07, -1.0, 1.457e-07, 1.409e-07, -1.0, 1.457e-07, 1.409e-07, -1.0, 1.457e-07, 1.409e-07, -1.0, 1.457e-07, -1.856e-08, -1.0, -1.457e-07, -1.856e-08, -1.0, -1.457e-07, -1.856e-08, -1.0, -1.457e-07, -1.856e-08, -1.0, -1.457e-07, -5.07e-08, -1.0, -7.284e-08, -5.07e-08, -1.0, -7.284e-08, -5.07e-08, -1.0, -7.284e-08, -5.07e-08, -1.0, -7.284e-08, -3.855e-08, -1.0, 0.0, -3.855e-08, -1.0, 0.0, -3.855e-08, -1.0, 0.0, -3.855e-08, -1.0, 0.0, 3.134e-08, -1.0, 7.284e-08, 3.134e-08, -1.0, 7.284e-08, 3.134e-08, -1.0, 7.284e-08, 3.134e-08, -1.0, 7.284e-08, -3.425e-07, -1.0, -3.642e-07, -3.425e-07, -1.0, -3.642e-07, -3.425e-07, -1.0, -3.642e-07, -3.425e-07, -1.0, -3.642e-07, 1.409e-07, -1.0, 1.457e-07, 1.409e-07, -1.0, 1.457e-07, 1.409e-07, -1.0, 1.457e-07, 1.409e-07, -1.0, 1.457e-07, 0.0, 1.0, 0.0, 0.0, 1.0, 0.0, 0.0, 1.0, 0.0, 0.0, 1.0, 0.0, 0.0, 1.0, 1.178e-06, 0.0, 1.0, 1.178e-06, 0.0, 1.0, 1.178e-06, 0.0, 1.0, 1.178e-06, 0.0, 1.0, 0.0, 0.0, 1.0, 0.0, 0.0, 1.0, 0.0, 0.0, 1.0, 0.0, 0.0, 1.0, -2.944e-07, 0.0, 1.0, -2.944e-07, 0.0, 1.0, -2.944e-07, 0.0, 1.0, -2.944e-07, 1.139e-07, 1.0, 9.923e-07, 1.139e-07, 1.0, 9.923e-07, 1.139e-07, 1.0, 9.923e-07, 1.139e-07, 1.0, 9.923e-07, 1.139e-07, 1.0, 9.923e-07, 0.0, 1.0, -1.153e-06, 0.0, 1.0, -1.153e-06, 0.0, 1.0, -1.153e-06, 0.0, 1.0, -1.153e-06, 0.0, 1.0, 0.0, 0.0, 1.0, 0.0, 0.0, 1.0, 0.0, 0.0, 1.0, 0.0, -1.139e-07, 1.0, 9.923e-07, -1.139e-07, 1.0, 9.923e-07, -1.139e-07, 1.0, 9.923e-07, -1.139e-07, 1.0, 9.923e-07, -1.139e-07, 1.0, 9.923e-07, 0.0, 1.0, 0.0, 0.0, 1.0, 0.0, 0.0, 1.0, 0.0, 0.0, 1.0, 0.0, 0.0, 1.0, 2.944e-07, 0.0, 1.0, 2.944e-07, 0.0, 1.0, 2.944e-07, 0.0, 1.0, 2.944e-07, 0.0, 1.0, 0.0, 0.0, 1.0, 0.0, 0.0, 1.0, 0.0, 0.0, 1.0, 0.0, 0.0, 1.0, 0.0, 0.0, 1.0, 0.0, 0.0, 1.0, 0.0, 0.0, 1.0, 0.0, 0.6489, 0.3967, 0.6492, 0.6489, 0.3967, 0.6492, 0.6489, 0.3967, 0.6492, -0.6491, 0.3967, 0.6491, -0.6491, 0.3967, 0.6491, -0.6491, 0.3967, 0.6491, -0.6491, 0.3967, 0.6491, -0.6489, 0.3967, 0.6492, -0.6489, 0.3967, 0.6492, -0.6489, 0.3967, 0.6492, -0.717, -0.1116, 0.6881, -0.717, -0.1116, 0.6881, -0.717, -0.1116, 0.6881, -0.9914, 6.236e-06, 0.1305, -0.9659, 0.0, 0.2588, -0.9914, 9.594e-06, 0.1305, -0.9659, 0.0, 0.2588, -0.9914, 1.319e-05, 0.1305, -0.9659, 0.0, 0.2588, 0.9914, 0.0, -0.1305, 0.866, 3.74e-06, -0.5, 0.9848, 4.15e-06, -0.1739, 0.866, 0.0, -0.5, 0.9848, -1.252e-06, -0.1739, 0.866, -1.234e-05, -0.5, 0.866, 0.0, -0.5, 0.5, 3.763e-06, -0.866, 0.866, 1.234e-05, -0.5, 0.5, -3.482e-07, -0.866, 0.866, -4.061e-06, -0.5, 0.5, -1.268e-05, -0.866, 0.5, -4.353e-08, -0.866, 8.151e-06, 3.651e-06, -1.0, 0.5, 1.228e-05, -0.866, 8.509e-06, -3.482e-07, -1.0, 0.5, -4.105e-06, -0.866, 8.509e-06, -1.272e-05, -1.0, 0.0, 1.0, 0.0, 0.0, 1.0, 0.0, 0.0, 1.0, 0.0, 0.0, 1.0, 0.0, 0.0, 1.0, 0.0, 0.0, 1.0, 0.0, 0.0, 1.0, -2.275e-07, 0.0, 1.0, -2.275e-07, 0.0, 1.0, -2.275e-07, 0.0, 1.0, -6.03e-07, 0.0, 1.0, -6.03e-07, 0.0, 1.0, -6.03e-07, 0.0, 1.0, 4.55e-07, 0.0, 1.0, 4.55e-07, 0.0, 1.0, 4.55e-07, 0.0, 1.0, -6.03e-07, 0.0, 1.0, -6.03e-07, 0.0, 1.0, -6.03e-07, -0.7071, 0.0, 0.7071, -0.5, -2.614e-05, 0.866, -0.7071, 0.0, 0.7071, -0.5, -1.236e-05, 0.866, -0.7071, 0.0, 0.7071, -0.5, -1.905e-05, 0.866, -0.5, 1.236e-05, 0.866, -8.036e-06, -2.617e-05, 1.0, -0.5, 1.905e-05, 0.866, -7.48e-06, -1.236e-05, 1.0, -0.5, 2.616e-05, 0.866, -7.48e-06, -1.905e-05, 1.0, 8.062e-06, 1.236e-05, 1.0, 0.5, -2.617e-05, 0.866, 8.062e-06, 1.905e-05, 1.0, 0.5, -8.684e-05, 0.866, 7.433e-06, 2.616e-05, 1.0, 0.5, -1.905e-05, 0.866, 0.5, 1.236e-05, 0.866, 0.866, -2.614e-05, 0.5, 0.5, 1.905e-05, 0.866, 0.866, -1.236e-05, 0.5, 0.5, 2.607e-05, 0.866, 0.866, -1.905e-05, 0.5, 0.866, 8.684e-05, 0.5, 0.9914, -1.319e-05, 0.1305, 0.866, 1.905e-05, 0.5, 0.9914, -7.315e-06, 0.1305, 0.866, 2.511e-05, 0.5, 0.9914, 9.033e-06, 0.1305, -7.793e-06, -3.482e-07, -1.0, -0.5, 3.368e-06, -0.866, -7.808e-06, 1.197e-05, -1.0, -0.5, -4.353e-08, -0.866, -8.188e-06, -3.8e-06, -1.0, -0.5, -1.243e-05, -0.866, -0.5, -3.482e-07, -0.866, -0.866, 3.368e-06, -0.5, -0.5, 1.203e-05, -0.866, -0.866, 0.0, -0.5, -0.5, -3.725e-06, -0.866, -0.866, -1.234e-05, -0.5, -0.866, 0.0, -0.5, -0.9914, 1.863e-06, -0.1305, -0.866, 1.234e-05, -0.5, -0.9848, -3.591e-07, -0.1739, -0.866, -4.09e-06, -0.5, -0.9914, -6.574e-06, -0.1305, 0.0, 1.0, -4.55e-07, 0.0, 1.0, -4.55e-07, 0.0, 1.0, -4.55e-07, 0.0, 1.0, 0.0, 0.0, 1.0, 0.0, 0.0, 1.0, 0.0, 0.0, 1.0, 0.0, 0.0, 1.0, 0.0, 0.0, 1.0, 0.0, 0.0, 1.0, 0.0, 0.0, 1.0, 0.0, 0.0, 1.0, 0.0, 0.0, 1.0, 0.0, 0.0, 1.0, 0.0, 0.0, 1.0, 0.0, 0.0, 1.0, 0.0, 0.0, 1.0, 0.0, 0.0, 1.0, 0.0, -0.08695, -0.9962, -2.107e-06, -0.2241, -0.9659, 0.1294, 0.0, -1.0, -8.259e-08, -0.1286, -0.9914, 0.02268, 0.183, -0.9659, 0.183, -0.1294, -0.9659, 0.2241, 0.008519, -0.9659, 0.2587, 0.0, -1.0, 0.0, -1.13e-08, -0.9659, 0.2588, 0.1367, -0.9659, 0.2198, -0.0885, -0.9659, 0.2432, 0.25, -0.9659, 0.06699, 0.25, -0.9659, -0.06699, 0.1294, -0.9659, 0.2241, 0.2283, -0.9659, 0.122, -0.1769, -0.9659, 0.1889, 0.2587, -0.9659, -0.008519, -0.05872, -0.9659, 0.2521, 0.1294, -0.9659, 0.2241, 0.2241, -0.9659, 0.1294, 0.1108, -0.9914, -0.06896, 0.07518, -0.9659, 0.2477, 0.2241, -0.9659, 0.1294, 0.08695, -0.9962, 4.079e-08, 8.921e-08, -1.199e-07, -1.0, 1.238e-07, 0.08695, -0.9962, 6.325e-06, -0.1305, -0.9914, 8.921e-08, -1.199e-07, -1.0, 0.08336, -0.1005, -0.9914, -1.852e-08, 0.08695, -0.9962, -0.06374, -0.1139, -0.9914, -2.65e-09, -1.213e-07, -1.0])] * 3)])
me_cylinder_001 = bpy.data.meshes.new('Cylinder.001')
me_cylinder_001.from_pydata([(0.0, 1.0, -1.0), (0.0, 1.0, 0.6369), (0.7071, 0.7071, -1.0), (0.7071, 0.7071, 0.6369), (1.0, -4.371e-08, -1.0), (1.0, -5.958e-08, 0.6369), (0.7071, -0.7071, -1.0), (0.7071, -0.7071, 0.6369), (-8.742e-08, -1.0, -1.0), (-8.742e-08, -1.0, 0.6369), (-0.7071, -0.7071, -1.0), (-0.7071, -0.7071, 0.6369), (-1.0, 1.192e-08, -1.0), (-1.0, -3.949e-09, 0.6369), (-0.7071, 0.7071, -1.0), (-0.7071, 0.7071, 0.6369)], [], [(0, 1, 3, 2), (2, 3, 5, 4), (4, 5, 7, 6), (6, 7, 9, 8), (8, 9, 11, 10), (10, 11, 13, 12), (3, 1, 15, 13, 11, 9, 7, 5), (12, 13, 15, 14), (14, 15, 1, 0), (0, 2, 4, 6, 8, 10, 12, 14)])
_uv = me_cylinder_001.uv_layers.new(name='UVMap')
_uv.uv.foreach_set('vector', [1.0, 0.5, 1.0, 1.0, 0.875, 1.0, 0.875, 0.5, 0.875, 0.5, 0.875, 1.0, 0.75, 1.0, 0.75, 0.5, 0.75, 0.5, 0.75, 1.0, 0.625, 1.0, 0.625, 0.5, 0.625, 0.5, 0.625, 1.0, 0.5, 1.0, 0.5, 0.5, 0.5, 0.5, 0.5, 1.0, 0.375, 1.0, 0.375, 0.5, 0.375, 0.5, 0.375, 1.0, 0.25, 1.0, 0.25, 0.5, 0.4197, 0.4197, 0.25, 0.49, 0.08029, 0.4197, 0.01, 0.25, 0.08029, 0.08029, 0.25, 0.01, 0.4197, 0.08029, 0.49, 0.25, 0.25, 0.5, 0.25, 1.0, 0.125, 1.0, 0.125, 0.5, 0.125, 0.5, 0.125, 1.0, 0.0, 1.0, 0.0, 0.5, 0.75, 0.49, 0.9197, 0.4197, 0.99, 0.25, 0.9197, 0.08029, 0.75, 0.01, 0.5803, 0.08029, 0.51, 0.25, 0.5803, 0.4197])
me_cylinder_001.materials.append(mat_material_001)
me_cylinder_001.use_remesh_fix_poles = True
me_cylinder_001.use_remesh_preserve_attributes = False
me_cylinder_001.update()
me_25mpodadvanced_001 = bpy.data.meshes.new('25mPodAdvanced.001')
me_25mpodadvanced_001.from_pydata([(-0.5896, 0.9309, 0.8403), (-0.5329, 1.193, 0.7385), (-0.7178, 1.202, 0.554), (-0.74, 1.193, 0.5309), (-0.7613, 1.172, 0.5186), (-0.7465, 0.8847, 0.7449), (-0.8459, 0.9022, 0.6027), (-0.7187, 0.8828, 0.7676), (0.6297, 0.8832, 0.8357), (0.6047, 0.9024, 0.8443), (0.5896, 0.9309, 0.8403), (0.7178, 1.202, 0.554), (0.6684, 1.206, 0.6154), (0.7613, 1.172, 0.5186), (0.8418, 0.9309, 0.5877), (0.8192, 0.878, 0.655), (0.7706, 0.8824, 0.7151), (0.7187, 0.8828, 0.7676), (0.556, 1.202, 0.7162), (0.657, 0.8782, 0.8175), (0.7465, 0.8847, 0.7449), (0.8373, 0.883, 0.6277), (0.8459, 0.9022, 0.6027), (0.7756, 1.143, 0.5206), (0.74, 1.193, 0.5309), (0.6453, 1.208, 0.6442), (0.6183, 1.206, 0.6661), (0.5206, 1.172, 0.7597), (0.5226, 1.143, 0.774), (0.5329, 1.193, 0.7385), (-0.6453, 1.208, 0.6442), (-0.556, 1.202, 0.7162), (-0.6183, 1.206, 0.6661), (-0.657, 0.8782, 0.8175), (-0.7706, 0.8824, 0.7151), (-0.8192, 0.878, 0.655), (-0.8373, 0.883, 0.6277), (-0.8418, 0.9309, 0.5877), (-0.7756, 1.143, 0.5206), (-0.6684, 1.206, 0.6154), (-0.5206, 1.172, 0.7597), (-0.5226, 1.143, 0.774), (-0.6047, 0.9024, 0.8443), (-0.6297, 0.8832, 0.8357)], [], [(20, 25, 12, 11, 24, 13, 23, 14, 22, 21, 15, 16), (5, 30, 32, 31, 1, 40, 41, 0, 42, 43, 33, 7), (19, 8, 9, 10, 28, 27, 29, 18, 26, 25, 20, 17), (2, 39, 30, 5, 34, 35, 36, 6, 37, 38, 4, 3)])
_uv = me_25mpodadvanced_001.uv_layers.new(name='UVMap')
_uv.uv.foreach_set('vector', [0.0, 0.0, 0.0, 0.0, 0.0, 0.0, 0.0, 0.0, 0.0, 0.0, 0.0, 0.0, 0.0, 0.0, 0.0, 0.0, 0.0, 0.0, 0.0, 0.0, 0.0, 0.0, 0.0, 0.0, 0.0, 0.0, 0.0, 0.0, 0.0, 0.0, 0.0, 0.0, 0.0, 0.0, 0.0, 0.0, 0.0, 0.0, 0.0, 0.0, 0.0, 0.0, 0.0, 0.0, 0.0, 0.0, 0.0, 0.0, 0.0, 0.0, 0.0, 0.0, 0.0, 0.0, 0.0, 0.0, 0.0, 0.0, 0.0, 0.0, 0.0, 0.0, 0.0, 0.0, 0.0, 0.0, 0.0, 0.0, 0.0, 0.0, 0.0, 0.0, 0.0, 0.0, 0.0, 0.0, 0.0, 0.0, 0.0, 0.0, 0.0, 0.0, 0.0, 0.0, 0.0, 0.0, 0.0, 0.0, 0.0, 0.0, 0.0, 0.0, 0.0, 0.0, 0.0, 0.0])
me_25mpodadvanced_001.materials.append(mat_ivadepth)
me_25mpodadvanced_001.use_remesh_fix_poles = True
me_25mpodadvanced_001.use_remesh_preserve_attributes = False
me_25mpodadvanced_001.update()
me_25mpodadvanced_001.normals_split_custom_set([tuple(v) for v in zip(*[iter([-0.6473, -0.4045, -0.6461, -0.6472, -0.4048, -0.646, -0.6471, -0.4051, -0.6459, -0.6473, -0.4045, -0.6461, -0.6473, -0.4045, -0.6461, -0.6473, -0.4045, -0.6461, -0.6473, -0.4045, -0.6461, -0.6473, -0.4045, -0.6461, -0.6473, -0.4045, -0.6461, -0.6473, -0.4045, -0.6461, -0.6473, -0.4045, -0.6461, -0.6473, -0.4045, -0.6461, 0.6473, -0.4045, -0.6461, 0.6471, -0.4052, -0.6459, 0.6471, -0.405, -0.6459, 0.6473, -0.4045, -0.6461, 0.6473, -0.4045, -0.6461, 0.6473, -0.4045, -0.6461, 0.6473, -0.4045, -0.6461, 0.6473, -0.4045, -0.6461, 0.6473, -0.4045, -0.6461, 0.6473, -0.4045, -0.6461, 0.6473, -0.4045, -0.6461, 0.6473, -0.4045, -0.6461, -0.6473, -0.4045, -0.6461, -0.6473, -0.4045, -0.6461, -0.6473, -0.4045, -0.6461, -0.6473, -0.4045, -0.6461, -0.6473, -0.4045, -0.6461, -0.6473, -0.4045, -0.6461, -0.6473, -0.4045, -0.6461, -0.6473, -0.4045, -0.6461, -0.6473, -0.4045, -0.6461, -0.6473, -0.4045, -0.6461, -0.647, -0.4053, -0.6458, -0.647, -0.4055, -0.6457, 0.6473, -0.4045, -0.6461, 0.6473, -0.4045, -0.6461, 0.6473, -0.4045, -0.6461, 0.6469, -0.4057, -0.6457, 0.647, -0.4055, -0.6458, 0.6473, -0.4045, -0.6461, 0.6473, -0.4045, -0.6461, 0.6473, -0.4045, -0.6461, 0.6473, -0.4045, -0.6461, 0.6473, -0.4045, -0.6461, 0.6473, -0.4045, -0.6461, 0.6473, -0.4045, -0.6461])] * 3)])

# ---- objects
ob_light = bpy.data.objects.new('Light', light_light)
ob_camera = bpy.data.objects.new('Camera', cam_camera)
ob_freeiva = bpy.data.objects.new('FreeIva', None)
ob_shellcollider = bpy.data.objects.new('shellCollider', me_cylinder)
ob_cutout = bpy.data.objects.new('cutout', me_cylinder_001)
ob_depthmask = bpy.data.objects.new('depthMask', me_25mpodadvanced_001)

# ---- transforms, parenting, visibility, modifiers, constraints
ob_light.location = (4.076, 1.005, 5.904)
ob_light.rotation_euler = (0.6503, 0.05522, 1.866)
ob_light.lock_rotations_4d = False
ob_light.empty_display_type = 'ARROWS'
ob_light.color = (0.0, 0.0, 0.0, 0.0)
ob_light.lineart.crease_threshold = 0.0
ob_camera.location = (7.359, -6.926, 4.958)
ob_camera.rotation_euler = (1.109, -4.651e-08, 0.8149)
ob_camera.lock_rotations_4d = False
ob_camera.empty_display_type = 'ARROWS'
ob_camera.color = (0.0, 0.0, 0.0, 0.0)
ob_camera.display_type = 'WIRE'
ob_camera.lineart.crease_threshold = 0.0
ob_freeiva.location = (0.0, 0.0, 0.0)
ob_shellcollider.parent = ob_freeiva
ob_shellcollider.location = (0.0, 0.0, 0.0)
ob_cutout.parent = ob_freeiva
ob_cutout.location = (0.0, 0.08923, 0.0)
ob_cutout.rotation_euler = (1.571, -0.0, 0.0)
ob_cutout.scale = (0.4025, 0.4025, 0.4025)
ob_depthmask.parent = ob_freeiva
ob_depthmask.location = (-0.004, 0.139, -0.016)
ob_depthmask.rotation_mode = 'QUATERNION'
ob_depthmask.rotation_quaternion = (0.0, 0.0, 0.0, 1.0)

# ---- collection membership
col_collection.objects.link(ob_light)
col_collection.objects.link(ob_camera)
col_collection.objects.link(ob_freeiva)
col_collection.objects.link(ob_shellcollider)
col_collection.objects.link(ob_cutout)
col_collection.objects.link(ob_depthmask)

# ---- scene / render settings (as saved in the file)
scene.camera = ob_camera
scene.frame_start = 1; scene.frame_end = 250; scene.frame_set(1)
scene.render.engine = 'BLENDER_EEVEE_NEXT'
scene.cycles.sampling_pattern = 'TABULATED_SOBOL'
scene.cycles.use_light_tree = False
scene.view_settings.view_transform = 'Filmic'
bpy.context.view_layer.update()
